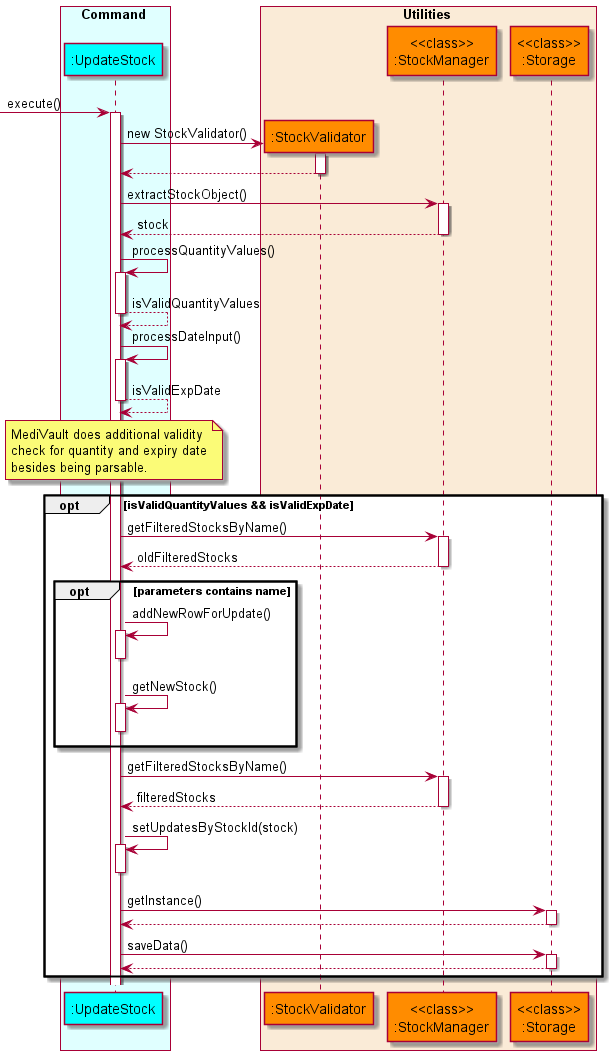

The diagram above was rendered by PlantUML. Its source (embedded in the PNG):
@startuml UpdateStockSequenceDiagram
'https://plantuml.com/sequence-diagram

!include style.puml

box Command COLOR_COMMAND_BOX
    participant ":UpdateStock" as updatestock COLOR_COMMAND
end box

box Utilities COLOR_UTILITIES_BOX
    participant ":StockValidator" as stockvalidator COLOR_UTILITIES
    participant "<<class>>\n:StockManager" as stockmanager COLOR_UTILITIES
    participant "<<class>>\n:Storage" as storage COLOR_UTILITIES
end box

autoactivate on

-> updatestock: execute()
    create stockvalidator
    updatestock -> stockvalidator: new StockValidator()
    updatestock <-- stockvalidator

    updatestock -> stockmanager: extractStockObject()
    updatestock <-- stockmanager: stock

    updatestock -> updatestock: processQuantityValues()
    updatestock --> updatestock: isValidQuantityValues

    updatestock -> updatestock: processDateInput()
    updatestock --> updatestock: isValidExpDate

    note over updatestock
    MediVault does additional validity
    check for quantity and expiry date
    besides being parsable.
    end note

    opt isValidQuantityValues && isValidExpDate
        updatestock -> stockmanager: getFilteredStocksByName()
        updatestock <-- stockmanager: oldFilteredStocks
        opt parameters contains name
            updatestock -> updatestock: addNewRowForUpdate()
            deactivate updatestock
            updatestock -> updatestock: getNewStock()
            deactivate updatestock
        end
        updatestock -> stockmanager: getFilteredStocksByName()
        updatestock <-- stockmanager: filteredStocks
        updatestock -> updatestock: setUpdatesByStockId(stock)
        deactivate updatestock
        updatestock -> storage: getInstance()
        updatestock <-- storage
        updatestock -> storage: saveData()
        updatestock <-- storage
        deactivate storage
    end

@enduml